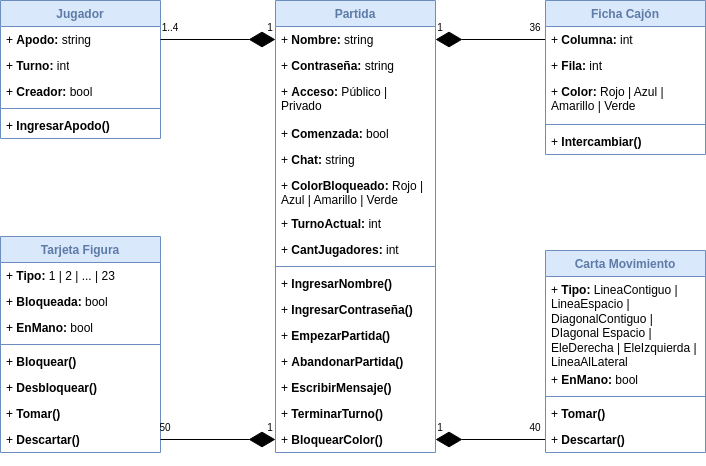

The diagram above was exported from draw.io. Its source (the exported page's mxGraphModel, read from the mxfile embedded in the PNG):
<mxGraphModel dx="948" dy="758" grid="1" gridSize="10" guides="1" tooltips="1" connect="1" arrows="1" fold="1" page="1" pageScale="1" pageWidth="827" pageHeight="1169" math="0" shadow="0">
  <root>
    <mxCell id="WIyWlLk6GJQsqaUBKTNV-0" />
    <mxCell id="WIyWlLk6GJQsqaUBKTNV-1" parent="WIyWlLk6GJQsqaUBKTNV-0" />
    <mxCell id="25WSvlLpLakzdV9BA3iL-12" value="&lt;font color=&quot;#5d7ba6&quot;&gt;Jugador&lt;/font&gt;" style="swimlane;fontStyle=1;align=center;verticalAlign=top;childLayout=stackLayout;horizontal=1;startSize=26;horizontalStack=0;resizeParent=1;resizeParentMax=0;resizeLast=0;collapsible=1;marginBottom=0;whiteSpace=wrap;html=1;fillColor=#dae8fc;strokeColor=#6c8ebf;labelBackgroundColor=none;labelBorderColor=none;textShadow=0;" parent="WIyWlLk6GJQsqaUBKTNV-1" vertex="1">
      <mxGeometry x="70" y="128" width="160" height="138" as="geometry" />
    </mxCell>
    <mxCell id="25WSvlLpLakzdV9BA3iL-13" value="+ &lt;b&gt;Apodo:&lt;/b&gt;&amp;nbsp;string" style="text;strokeColor=none;fillColor=none;align=left;verticalAlign=top;spacingLeft=4;spacingRight=4;overflow=hidden;rotatable=0;points=[[0,0.5],[1,0.5]];portConstraint=eastwest;whiteSpace=wrap;html=1;" parent="25WSvlLpLakzdV9BA3iL-12" vertex="1">
      <mxGeometry y="26" width="160" height="26" as="geometry" />
    </mxCell>
    <mxCell id="cZ8LA0wkXV0w2sBAndDW-0" value="+ &lt;b&gt;Turno:&lt;/b&gt;&amp;nbsp;int" style="text;strokeColor=none;fillColor=none;align=left;verticalAlign=top;spacingLeft=4;spacingRight=4;overflow=hidden;rotatable=0;points=[[0,0.5],[1,0.5]];portConstraint=eastwest;whiteSpace=wrap;html=1;" parent="25WSvlLpLakzdV9BA3iL-12" vertex="1">
      <mxGeometry y="52" width="160" height="26" as="geometry" />
    </mxCell>
    <mxCell id="trExlDhw72UmT3Yxgv3o-0" value="+ &lt;b&gt;Creador: &lt;/b&gt;bool" style="text;strokeColor=none;fillColor=none;align=left;verticalAlign=top;spacingLeft=4;spacingRight=4;overflow=hidden;rotatable=0;points=[[0,0.5],[1,0.5]];portConstraint=eastwest;whiteSpace=wrap;html=1;" parent="25WSvlLpLakzdV9BA3iL-12" vertex="1">
      <mxGeometry y="78" width="160" height="26" as="geometry" />
    </mxCell>
    <mxCell id="25WSvlLpLakzdV9BA3iL-14" value="" style="line;strokeWidth=1;fillColor=none;align=left;verticalAlign=middle;spacingTop=-1;spacingLeft=3;spacingRight=3;rotatable=0;labelPosition=right;points=[];portConstraint=eastwest;strokeColor=inherit;" parent="25WSvlLpLakzdV9BA3iL-12" vertex="1">
      <mxGeometry y="104" width="160" height="8" as="geometry" />
    </mxCell>
    <mxCell id="25WSvlLpLakzdV9BA3iL-15" value="+&lt;b&gt;&amp;nbsp;IngresarApodo()&lt;/b&gt;" style="text;strokeColor=none;fillColor=none;align=left;verticalAlign=top;spacingLeft=4;spacingRight=4;overflow=hidden;rotatable=0;points=[[0,0.5],[1,0.5]];portConstraint=eastwest;whiteSpace=wrap;html=1;" parent="25WSvlLpLakzdV9BA3iL-12" vertex="1">
      <mxGeometry y="112" width="160" height="26" as="geometry" />
    </mxCell>
    <mxCell id="25WSvlLpLakzdV9BA3iL-16" value="&lt;font color=&quot;#5d7ba6&quot;&gt;Partida&lt;/font&gt;" style="swimlane;fontStyle=1;align=center;verticalAlign=top;childLayout=stackLayout;horizontal=1;startSize=26;horizontalStack=0;resizeParent=1;resizeParentMax=0;resizeLast=0;collapsible=1;marginBottom=0;whiteSpace=wrap;html=1;fillColor=#dae8fc;strokeColor=#6c8ebf;labelBackgroundColor=none;labelBorderColor=none;textShadow=0;" parent="WIyWlLk6GJQsqaUBKTNV-1" vertex="1">
      <mxGeometry x="345" y="128" width="160" height="452" as="geometry" />
    </mxCell>
    <mxCell id="zEL1woPITUpFkVnXHIem-10" value="+ &lt;b&gt;Nombre:&lt;/b&gt;&amp;nbsp;string" style="text;strokeColor=none;fillColor=none;align=left;verticalAlign=top;spacingLeft=4;spacingRight=4;overflow=hidden;rotatable=0;points=[[0,0.5],[1,0.5]];portConstraint=eastwest;whiteSpace=wrap;html=1;" parent="25WSvlLpLakzdV9BA3iL-16" vertex="1">
      <mxGeometry y="26" width="160" height="26" as="geometry" />
    </mxCell>
    <mxCell id="zEL1woPITUpFkVnXHIem-11" value="+ &lt;b&gt;Contraseña:&lt;/b&gt;&amp;nbsp;string" style="text;strokeColor=none;fillColor=none;align=left;verticalAlign=top;spacingLeft=4;spacingRight=4;overflow=hidden;rotatable=0;points=[[0,0.5],[1,0.5]];portConstraint=eastwest;whiteSpace=wrap;html=1;" parent="25WSvlLpLakzdV9BA3iL-16" vertex="1">
      <mxGeometry y="52" width="160" height="26" as="geometry" />
    </mxCell>
    <mxCell id="25WSvlLpLakzdV9BA3iL-30" value="+ &lt;b&gt;Acceso:&lt;/b&gt;&amp;nbsp;P&lt;span lang=&quot;es&quot; class=&quot;BxUVEf ILfuVd&quot;&gt;ú&lt;/span&gt;blico | Privado" style="text;strokeColor=none;fillColor=none;align=left;verticalAlign=top;spacingLeft=4;spacingRight=4;overflow=hidden;rotatable=0;points=[[0,0.5],[1,0.5]];portConstraint=eastwest;whiteSpace=wrap;html=1;" parent="25WSvlLpLakzdV9BA3iL-16" vertex="1">
      <mxGeometry y="78" width="160" height="42" as="geometry" />
    </mxCell>
    <mxCell id="zEL1woPITUpFkVnXHIem-9" value="+ &lt;b&gt;Comenzada:&lt;/b&gt;&amp;nbsp;bool" style="text;strokeColor=none;fillColor=none;align=left;verticalAlign=top;spacingLeft=4;spacingRight=4;overflow=hidden;rotatable=0;points=[[0,0.5],[1,0.5]];portConstraint=eastwest;whiteSpace=wrap;html=1;" parent="25WSvlLpLakzdV9BA3iL-16" vertex="1">
      <mxGeometry y="120" width="160" height="26" as="geometry" />
    </mxCell>
    <mxCell id="NvFxVswEPIQ4qEPC-_1z-29" value="+ &lt;b&gt;Chat: &lt;/b&gt;string" style="text;strokeColor=none;fillColor=none;align=left;verticalAlign=top;spacingLeft=4;spacingRight=4;overflow=hidden;rotatable=0;points=[[0,0.5],[1,0.5]];portConstraint=eastwest;whiteSpace=wrap;html=1;" parent="25WSvlLpLakzdV9BA3iL-16" vertex="1">
      <mxGeometry y="146" width="160" height="26" as="geometry" />
    </mxCell>
    <mxCell id="NvFxVswEPIQ4qEPC-_1z-52" value="+ &lt;b&gt;ColorBloqueado: &lt;/b&gt;Rojo | Azul | Amarillo | Verde" style="text;strokeColor=none;fillColor=none;align=left;verticalAlign=top;spacingLeft=4;spacingRight=4;overflow=hidden;rotatable=0;points=[[0,0.5],[1,0.5]];portConstraint=eastwest;whiteSpace=wrap;html=1;" parent="25WSvlLpLakzdV9BA3iL-16" vertex="1">
      <mxGeometry y="172" width="160" height="38" as="geometry" />
    </mxCell>
    <mxCell id="iLiXg1wtSXNRAZBBNK2y-0" value="+ &lt;b&gt;TurnoActual: &lt;/b&gt;int" style="text;strokeColor=none;fillColor=none;align=left;verticalAlign=top;spacingLeft=4;spacingRight=4;overflow=hidden;rotatable=0;points=[[0,0.5],[1,0.5]];portConstraint=eastwest;whiteSpace=wrap;html=1;" vertex="1" parent="25WSvlLpLakzdV9BA3iL-16">
      <mxGeometry y="210" width="160" height="26" as="geometry" />
    </mxCell>
    <mxCell id="NvFxVswEPIQ4qEPC-_1z-74" value="+ &lt;b&gt;CantJugadores: &lt;/b&gt;int" style="text;strokeColor=none;fillColor=none;align=left;verticalAlign=top;spacingLeft=4;spacingRight=4;overflow=hidden;rotatable=0;points=[[0,0.5],[1,0.5]];portConstraint=eastwest;whiteSpace=wrap;html=1;" parent="25WSvlLpLakzdV9BA3iL-16" vertex="1">
      <mxGeometry y="236" width="160" height="26" as="geometry" />
    </mxCell>
    <mxCell id="25WSvlLpLakzdV9BA3iL-18" value="" style="line;strokeWidth=1;fillColor=none;align=left;verticalAlign=middle;spacingTop=-1;spacingLeft=3;spacingRight=3;rotatable=0;labelPosition=right;points=[];portConstraint=eastwest;strokeColor=inherit;" parent="25WSvlLpLakzdV9BA3iL-16" vertex="1">
      <mxGeometry y="262" width="160" height="8" as="geometry" />
    </mxCell>
    <mxCell id="NvFxVswEPIQ4qEPC-_1z-62" value="+&lt;b&gt; IngresarNombre()&lt;/b&gt;" style="text;strokeColor=none;fillColor=none;align=left;verticalAlign=top;spacingLeft=4;spacingRight=4;overflow=hidden;rotatable=0;points=[[0,0.5],[1,0.5]];portConstraint=eastwest;whiteSpace=wrap;html=1;" parent="25WSvlLpLakzdV9BA3iL-16" vertex="1">
      <mxGeometry y="270" width="160" height="26" as="geometry" />
    </mxCell>
    <mxCell id="NvFxVswEPIQ4qEPC-_1z-63" value="+&lt;b&gt; Ingresar&lt;/b&gt;&lt;b&gt;Contraseña&lt;/b&gt;&lt;b&gt;()&lt;/b&gt;" style="text;strokeColor=none;fillColor=none;align=left;verticalAlign=top;spacingLeft=4;spacingRight=4;overflow=hidden;rotatable=0;points=[[0,0.5],[1,0.5]];portConstraint=eastwest;whiteSpace=wrap;html=1;" parent="25WSvlLpLakzdV9BA3iL-16" vertex="1">
      <mxGeometry y="296" width="160" height="26" as="geometry" />
    </mxCell>
    <mxCell id="25WSvlLpLakzdV9BA3iL-19" value="+&lt;b&gt; EmpezarPartida()&lt;/b&gt;" style="text;strokeColor=none;fillColor=none;align=left;verticalAlign=top;spacingLeft=4;spacingRight=4;overflow=hidden;rotatable=0;points=[[0,0.5],[1,0.5]];portConstraint=eastwest;whiteSpace=wrap;html=1;" parent="25WSvlLpLakzdV9BA3iL-16" vertex="1">
      <mxGeometry y="322" width="160" height="26" as="geometry" />
    </mxCell>
    <mxCell id="trExlDhw72UmT3Yxgv3o-1" value="+&lt;b&gt;&amp;nbsp;AbandonarPartida()&lt;/b&gt;" style="text;strokeColor=none;fillColor=none;align=left;verticalAlign=top;spacingLeft=4;spacingRight=4;overflow=hidden;rotatable=0;points=[[0,0.5],[1,0.5]];portConstraint=eastwest;whiteSpace=wrap;html=1;" parent="25WSvlLpLakzdV9BA3iL-16" vertex="1">
      <mxGeometry y="348" width="160" height="26" as="geometry" />
    </mxCell>
    <mxCell id="25WSvlLpLakzdV9BA3iL-29" value="+&lt;b&gt; EscribirMensaje()&lt;/b&gt;" style="text;strokeColor=none;fillColor=none;align=left;verticalAlign=top;spacingLeft=4;spacingRight=4;overflow=hidden;rotatable=0;points=[[0,0.5],[1,0.5]];portConstraint=eastwest;whiteSpace=wrap;html=1;" parent="25WSvlLpLakzdV9BA3iL-16" vertex="1">
      <mxGeometry y="374" width="160" height="26" as="geometry" />
    </mxCell>
    <mxCell id="NvFxVswEPIQ4qEPC-_1z-71" value="+&lt;b&gt; TerminarTurno()&lt;/b&gt;" style="text;strokeColor=none;fillColor=none;align=left;verticalAlign=top;spacingLeft=4;spacingRight=4;overflow=hidden;rotatable=0;points=[[0,0.5],[1,0.5]];portConstraint=eastwest;whiteSpace=wrap;html=1;" parent="25WSvlLpLakzdV9BA3iL-16" vertex="1">
      <mxGeometry y="400" width="160" height="26" as="geometry" />
    </mxCell>
    <mxCell id="NvFxVswEPIQ4qEPC-_1z-48" value="+&lt;b&gt;&amp;nbsp;BloquearColor()&lt;/b&gt;" style="text;strokeColor=none;fillColor=none;align=left;verticalAlign=top;spacingLeft=4;spacingRight=4;overflow=hidden;rotatable=0;points=[[0,0.5],[1,0.5]];portConstraint=eastwest;whiteSpace=wrap;html=1;" parent="25WSvlLpLakzdV9BA3iL-16" vertex="1">
      <mxGeometry y="426" width="160" height="26" as="geometry" />
    </mxCell>
    <mxCell id="25WSvlLpLakzdV9BA3iL-23" value="" style="endArrow=diamondThin;endFill=1;endSize=24;html=1;rounded=0;exitX=1;exitY=0.5;exitDx=0;exitDy=0;entryX=0;entryY=0.5;entryDx=0;entryDy=0;" parent="WIyWlLk6GJQsqaUBKTNV-1" source="25WSvlLpLakzdV9BA3iL-13" target="zEL1woPITUpFkVnXHIem-10" edge="1">
      <mxGeometry width="160" relative="1" as="geometry">
        <mxPoint x="290" y="169" as="sourcePoint" />
        <mxPoint x="260" y="180" as="targetPoint" />
      </mxGeometry>
    </mxCell>
    <mxCell id="25WSvlLpLakzdV9BA3iL-25" value="&lt;font style=&quot;font-size: 10px;&quot;&gt;1..4&lt;/font&gt;" style="text;html=1;align=center;verticalAlign=middle;whiteSpace=wrap;rounded=0;" parent="WIyWlLk6GJQsqaUBKTNV-1" vertex="1">
      <mxGeometry x="230" y="150" width="20" height="10" as="geometry" />
    </mxCell>
    <mxCell id="25WSvlLpLakzdV9BA3iL-26" value="&lt;font style=&quot;font-size: 10px;&quot;&gt;1&lt;/font&gt;" style="text;html=1;align=center;verticalAlign=middle;whiteSpace=wrap;rounded=0;" parent="WIyWlLk6GJQsqaUBKTNV-1" vertex="1">
      <mxGeometry x="335" y="150" width="10" height="10" as="geometry" />
    </mxCell>
    <mxCell id="cZ8LA0wkXV0w2sBAndDW-6" value="&lt;font color=&quot;#5d7ba6&quot;&gt;Tarjeta Figura&lt;/font&gt;" style="swimlane;fontStyle=1;align=center;verticalAlign=top;childLayout=stackLayout;horizontal=1;startSize=26;horizontalStack=0;resizeParent=1;resizeParentMax=0;resizeLast=0;collapsible=1;marginBottom=0;whiteSpace=wrap;html=1;fillColor=#dae8fc;strokeColor=#6c8ebf;labelBackgroundColor=none;labelBorderColor=none;textShadow=0;" parent="WIyWlLk6GJQsqaUBKTNV-1" vertex="1">
      <mxGeometry x="70" y="364.00000000000006" width="160" height="216" as="geometry" />
    </mxCell>
    <mxCell id="cZ8LA0wkXV0w2sBAndDW-7" value="+ &lt;b&gt;Tipo:&lt;/b&gt;&amp;nbsp;1 | 2 | ... | 23" style="text;strokeColor=none;fillColor=none;align=left;verticalAlign=top;spacingLeft=4;spacingRight=4;overflow=hidden;rotatable=0;points=[[0,0.5],[1,0.5]];portConstraint=eastwest;whiteSpace=wrap;html=1;" parent="cZ8LA0wkXV0w2sBAndDW-6" vertex="1">
      <mxGeometry y="26" width="160" height="26" as="geometry" />
    </mxCell>
    <mxCell id="nFuem9okaLmb_I_9pOYc-18" value="+ &lt;b&gt;Bloqueada:&lt;/b&gt;&amp;nbsp;bool" style="text;strokeColor=none;fillColor=none;align=left;verticalAlign=top;spacingLeft=4;spacingRight=4;overflow=hidden;rotatable=0;points=[[0,0.5],[1,0.5]];portConstraint=eastwest;whiteSpace=wrap;html=1;" parent="cZ8LA0wkXV0w2sBAndDW-6" vertex="1">
      <mxGeometry y="52" width="160" height="26" as="geometry" />
    </mxCell>
    <mxCell id="cZ8LA0wkXV0w2sBAndDW-20" value="+ &lt;b&gt;EnMano:&lt;/b&gt;&amp;nbsp;bool" style="text;strokeColor=none;fillColor=none;align=left;verticalAlign=top;spacingLeft=4;spacingRight=4;overflow=hidden;rotatable=0;points=[[0,0.5],[1,0.5]];portConstraint=eastwest;whiteSpace=wrap;html=1;" parent="cZ8LA0wkXV0w2sBAndDW-6" vertex="1">
      <mxGeometry y="78" width="160" height="26" as="geometry" />
    </mxCell>
    <mxCell id="cZ8LA0wkXV0w2sBAndDW-9" value="" style="line;strokeWidth=1;fillColor=none;align=left;verticalAlign=middle;spacingTop=-1;spacingLeft=3;spacingRight=3;rotatable=0;labelPosition=right;points=[];portConstraint=eastwest;strokeColor=inherit;" parent="cZ8LA0wkXV0w2sBAndDW-6" vertex="1">
      <mxGeometry y="104" width="160" height="8" as="geometry" />
    </mxCell>
    <mxCell id="cZ8LA0wkXV0w2sBAndDW-10" value="+&lt;b&gt;&amp;nbsp;Bloquear()&lt;/b&gt;" style="text;strokeColor=none;fillColor=none;align=left;verticalAlign=top;spacingLeft=4;spacingRight=4;overflow=hidden;rotatable=0;points=[[0,0.5],[1,0.5]];portConstraint=eastwest;whiteSpace=wrap;html=1;" parent="cZ8LA0wkXV0w2sBAndDW-6" vertex="1">
      <mxGeometry y="112" width="160" height="26" as="geometry" />
    </mxCell>
    <mxCell id="cZ8LA0wkXV0w2sBAndDW-19" value="+&lt;b&gt;&amp;nbsp;Desbloquear()&lt;/b&gt;" style="text;strokeColor=none;fillColor=none;align=left;verticalAlign=top;spacingLeft=4;spacingRight=4;overflow=hidden;rotatable=0;points=[[0,0.5],[1,0.5]];portConstraint=eastwest;whiteSpace=wrap;html=1;" parent="cZ8LA0wkXV0w2sBAndDW-6" vertex="1">
      <mxGeometry y="138" width="160" height="26" as="geometry" />
    </mxCell>
    <mxCell id="nFuem9okaLmb_I_9pOYc-20" value="+&lt;b&gt;&amp;nbsp;Tomar()&lt;/b&gt;" style="text;strokeColor=none;fillColor=none;align=left;verticalAlign=top;spacingLeft=4;spacingRight=4;overflow=hidden;rotatable=0;points=[[0,0.5],[1,0.5]];portConstraint=eastwest;whiteSpace=wrap;html=1;" parent="cZ8LA0wkXV0w2sBAndDW-6" vertex="1">
      <mxGeometry y="164" width="160" height="26" as="geometry" />
    </mxCell>
    <mxCell id="nFuem9okaLmb_I_9pOYc-21" value="+&lt;b&gt;&amp;nbsp;Descartar()&lt;/b&gt;" style="text;strokeColor=none;fillColor=none;align=left;verticalAlign=top;spacingLeft=4;spacingRight=4;overflow=hidden;rotatable=0;points=[[0,0.5],[1,0.5]];portConstraint=eastwest;whiteSpace=wrap;html=1;" parent="cZ8LA0wkXV0w2sBAndDW-6" vertex="1">
      <mxGeometry y="190" width="160" height="26" as="geometry" />
    </mxCell>
    <mxCell id="cZ8LA0wkXV0w2sBAndDW-43" value="" style="endArrow=diamondThin;endFill=1;endSize=24;html=1;rounded=0;exitX=0;exitY=0.5;exitDx=0;exitDy=0;entryX=1;entryY=0.5;entryDx=0;entryDy=0;" parent="WIyWlLk6GJQsqaUBKTNV-1" target="NvFxVswEPIQ4qEPC-_1z-48" edge="1" source="nFuem9okaLmb_I_9pOYc-33">
      <mxGeometry width="160" relative="1" as="geometry">
        <mxPoint x="465" y="643.7" as="sourcePoint" />
        <mxPoint x="380" y="520" as="targetPoint" />
      </mxGeometry>
    </mxCell>
    <mxCell id="cZ8LA0wkXV0w2sBAndDW-45" value="&lt;span style=&quot;font-size: 10px;&quot;&gt;1&lt;/span&gt;" style="text;html=1;align=center;verticalAlign=middle;whiteSpace=wrap;rounded=0;" parent="WIyWlLk6GJQsqaUBKTNV-1" vertex="1">
      <mxGeometry x="505" y="550" width="10" height="10" as="geometry" />
    </mxCell>
    <mxCell id="NvFxVswEPIQ4qEPC-_1z-14" value="" style="endArrow=diamondThin;endFill=1;endSize=24;html=1;rounded=0;exitX=0;exitY=0.5;exitDx=0;exitDy=0;entryX=1;entryY=0.5;entryDx=0;entryDy=0;" parent="WIyWlLk6GJQsqaUBKTNV-1" source="NvFxVswEPIQ4qEPC-_1z-3" target="zEL1woPITUpFkVnXHIem-10" edge="1">
      <mxGeometry width="160" relative="1" as="geometry">
        <mxPoint x="670" y="542.7" as="sourcePoint" />
        <mxPoint x="590" y="160" as="targetPoint" />
      </mxGeometry>
    </mxCell>
    <mxCell id="NvFxVswEPIQ4qEPC-_1z-16" value="&lt;span style=&quot;font-size: 10px;&quot;&gt;36&lt;/span&gt;" style="text;html=1;align=center;verticalAlign=middle;whiteSpace=wrap;rounded=0;" parent="WIyWlLk6GJQsqaUBKTNV-1" vertex="1">
      <mxGeometry x="600" y="150.00000000000006" width="10" height="10" as="geometry" />
    </mxCell>
    <mxCell id="NvFxVswEPIQ4qEPC-_1z-38" value="&lt;font color=&quot;#5d7ba6&quot;&gt;Ficha Caj&lt;/font&gt;&lt;span lang=&quot;es&quot; class=&quot;BxUVEf ILfuVd&quot;&gt;&lt;font color=&quot;#5d7ba6&quot;&gt;ó&lt;/font&gt;&lt;/span&gt;&lt;font color=&quot;#5d7ba6&quot;&gt;n&lt;/font&gt;" style="swimlane;fontStyle=1;align=center;verticalAlign=top;childLayout=stackLayout;horizontal=1;startSize=26;horizontalStack=0;resizeParent=1;resizeParentMax=0;resizeLast=0;collapsible=1;marginBottom=0;whiteSpace=wrap;html=1;fillColor=#dae8fc;strokeColor=#6c8ebf;labelBackgroundColor=none;labelBorderColor=none;textShadow=0;" parent="WIyWlLk6GJQsqaUBKTNV-1" vertex="1">
      <mxGeometry x="615" y="128.00000000000006" width="160" height="154" as="geometry">
        <mxRectangle x="180" y="360" width="70" height="30" as="alternateBounds" />
      </mxGeometry>
    </mxCell>
    <mxCell id="NvFxVswEPIQ4qEPC-_1z-3" value="+ &lt;b&gt;Columna:&lt;/b&gt;&amp;nbsp;int" style="text;strokeColor=none;fillColor=none;align=left;verticalAlign=top;spacingLeft=4;spacingRight=4;overflow=hidden;rotatable=0;points=[[0,0.5],[1,0.5]];portConstraint=eastwest;whiteSpace=wrap;html=1;" parent="NvFxVswEPIQ4qEPC-_1z-38" vertex="1">
      <mxGeometry y="26" width="160" height="26" as="geometry" />
    </mxCell>
    <mxCell id="NvFxVswEPIQ4qEPC-_1z-2" value="+ &lt;b&gt;Fila:&lt;/b&gt;&amp;nbsp;int" style="text;strokeColor=none;fillColor=none;align=left;verticalAlign=top;spacingLeft=4;spacingRight=4;overflow=hidden;rotatable=0;points=[[0,0.5],[1,0.5]];portConstraint=eastwest;whiteSpace=wrap;html=1;" parent="NvFxVswEPIQ4qEPC-_1z-38" vertex="1">
      <mxGeometry y="52" width="160" height="26" as="geometry" />
    </mxCell>
    <mxCell id="NvFxVswEPIQ4qEPC-_1z-1" value="+ &lt;b&gt;Color:&lt;/b&gt;&amp;nbsp;Rojo | Azul | Amarillo | Verde" style="text;strokeColor=none;fillColor=none;align=left;verticalAlign=top;spacingLeft=4;spacingRight=4;overflow=hidden;rotatable=0;points=[[0,0.5],[1,0.5]];portConstraint=eastwest;whiteSpace=wrap;html=1;" parent="NvFxVswEPIQ4qEPC-_1z-38" vertex="1">
      <mxGeometry y="78" width="160" height="42" as="geometry" />
    </mxCell>
    <mxCell id="NvFxVswEPIQ4qEPC-_1z-40" value="" style="line;strokeWidth=1;fillColor=none;align=left;verticalAlign=middle;spacingTop=-1;spacingLeft=3;spacingRight=3;rotatable=0;labelPosition=right;points=[];portConstraint=eastwest;strokeColor=inherit;" parent="NvFxVswEPIQ4qEPC-_1z-38" vertex="1">
      <mxGeometry y="120" width="160" height="8" as="geometry" />
    </mxCell>
    <mxCell id="NvFxVswEPIQ4qEPC-_1z-41" value="+&lt;b&gt;&amp;nbsp;Intercambiar()&lt;/b&gt;" style="text;strokeColor=none;fillColor=none;align=left;verticalAlign=top;spacingLeft=4;spacingRight=4;overflow=hidden;rotatable=0;points=[[0,0.5],[1,0.5]];portConstraint=eastwest;whiteSpace=wrap;html=1;" parent="NvFxVswEPIQ4qEPC-_1z-38" vertex="1">
      <mxGeometry y="128" width="160" height="26" as="geometry" />
    </mxCell>
    <mxCell id="NvFxVswEPIQ4qEPC-_1z-54" value="&lt;span style=&quot;font-size: 10px;&quot;&gt;1&lt;/span&gt;" style="text;html=1;align=center;verticalAlign=middle;whiteSpace=wrap;rounded=0;" parent="WIyWlLk6GJQsqaUBKTNV-1" vertex="1">
      <mxGeometry x="505" y="150" width="10" height="10" as="geometry" />
    </mxCell>
    <mxCell id="nFuem9okaLmb_I_9pOYc-9" value="&lt;font style=&quot;font-size: 10px;&quot;&gt;40&lt;/font&gt;" style="text;html=1;align=center;verticalAlign=middle;whiteSpace=wrap;rounded=0;" parent="WIyWlLk6GJQsqaUBKTNV-1" vertex="1">
      <mxGeometry x="600" y="550" width="10" height="10" as="geometry" />
    </mxCell>
    <mxCell id="nFuem9okaLmb_I_9pOYc-25" value="&lt;font color=&quot;#5d7ba6&quot;&gt;Carta Movimiento&lt;/font&gt;" style="swimlane;fontStyle=1;align=center;verticalAlign=top;childLayout=stackLayout;horizontal=1;startSize=26;horizontalStack=0;resizeParent=1;resizeParentMax=0;resizeLast=0;collapsible=1;marginBottom=0;whiteSpace=wrap;html=1;fillColor=#dae8fc;strokeColor=#6c8ebf;labelBackgroundColor=none;labelBorderColor=none;textShadow=0;" parent="WIyWlLk6GJQsqaUBKTNV-1" vertex="1">
      <mxGeometry x="615" y="378.00000000000006" width="160" height="202" as="geometry" />
    </mxCell>
    <mxCell id="nFuem9okaLmb_I_9pOYc-24" value="+ &lt;b&gt;Tipo: &lt;/b&gt;LineaContiguo | LineaEspacio | DiagonalContiguo | DIagonal Espacio | EleDerecha | EleIzquierda | LineaAlLateral" style="text;strokeColor=none;fillColor=none;align=left;verticalAlign=top;spacingLeft=4;spacingRight=4;overflow=hidden;rotatable=0;points=[[0,0.5],[1,0.5]];portConstraint=eastwest;whiteSpace=wrap;html=1;" parent="nFuem9okaLmb_I_9pOYc-25" vertex="1">
      <mxGeometry y="26" width="160" height="90" as="geometry" />
    </mxCell>
    <mxCell id="nFuem9okaLmb_I_9pOYc-28" value="+ &lt;b&gt;EnMano:&lt;/b&gt;&amp;nbsp;bool" style="text;strokeColor=none;fillColor=none;align=left;verticalAlign=top;spacingLeft=4;spacingRight=4;overflow=hidden;rotatable=0;points=[[0,0.5],[1,0.5]];portConstraint=eastwest;whiteSpace=wrap;html=1;" parent="nFuem9okaLmb_I_9pOYc-25" vertex="1">
      <mxGeometry y="116" width="160" height="26" as="geometry" />
    </mxCell>
    <mxCell id="nFuem9okaLmb_I_9pOYc-29" value="" style="line;strokeWidth=1;fillColor=none;align=left;verticalAlign=middle;spacingTop=-1;spacingLeft=3;spacingRight=3;rotatable=0;labelPosition=right;points=[];portConstraint=eastwest;strokeColor=inherit;" parent="nFuem9okaLmb_I_9pOYc-25" vertex="1">
      <mxGeometry y="142" width="160" height="8" as="geometry" />
    </mxCell>
    <mxCell id="nFuem9okaLmb_I_9pOYc-32" value="+&lt;b&gt;&amp;nbsp;Tomar()&lt;/b&gt;" style="text;strokeColor=none;fillColor=none;align=left;verticalAlign=top;spacingLeft=4;spacingRight=4;overflow=hidden;rotatable=0;points=[[0,0.5],[1,0.5]];portConstraint=eastwest;whiteSpace=wrap;html=1;" parent="nFuem9okaLmb_I_9pOYc-25" vertex="1">
      <mxGeometry y="150" width="160" height="26" as="geometry" />
    </mxCell>
    <mxCell id="nFuem9okaLmb_I_9pOYc-33" value="+&lt;b&gt;&amp;nbsp;Descartar()&lt;/b&gt;" style="text;strokeColor=none;fillColor=none;align=left;verticalAlign=top;spacingLeft=4;spacingRight=4;overflow=hidden;rotatable=0;points=[[0,0.5],[1,0.5]];portConstraint=eastwest;whiteSpace=wrap;html=1;" parent="nFuem9okaLmb_I_9pOYc-25" vertex="1">
      <mxGeometry y="176" width="160" height="26" as="geometry" />
    </mxCell>
    <mxCell id="iLiXg1wtSXNRAZBBNK2y-1" value="" style="endArrow=diamondThin;endFill=1;endSize=24;html=1;rounded=0;entryX=0;entryY=0.5;entryDx=0;entryDy=0;exitX=1;exitY=0.5;exitDx=0;exitDy=0;" edge="1" parent="WIyWlLk6GJQsqaUBKTNV-1" source="nFuem9okaLmb_I_9pOYc-21" target="NvFxVswEPIQ4qEPC-_1z-48">
      <mxGeometry width="160" relative="1" as="geometry">
        <mxPoint x="200" y="620" as="sourcePoint" />
        <mxPoint x="320" y="580" as="targetPoint" />
      </mxGeometry>
    </mxCell>
    <mxCell id="iLiXg1wtSXNRAZBBNK2y-2" value="&lt;font style=&quot;font-size: 10px;&quot;&gt;50&lt;/font&gt;" style="text;html=1;align=center;verticalAlign=middle;whiteSpace=wrap;rounded=0;" vertex="1" parent="WIyWlLk6GJQsqaUBKTNV-1">
      <mxGeometry x="230" y="550" width="10" height="10" as="geometry" />
    </mxCell>
    <mxCell id="iLiXg1wtSXNRAZBBNK2y-3" value="&lt;span style=&quot;font-size: 10px;&quot;&gt;1&lt;/span&gt;" style="text;html=1;align=center;verticalAlign=middle;whiteSpace=wrap;rounded=0;" vertex="1" parent="WIyWlLk6GJQsqaUBKTNV-1">
      <mxGeometry x="335" y="550" width="10" height="10" as="geometry" />
    </mxCell>
  </root>
</mxGraphModel>